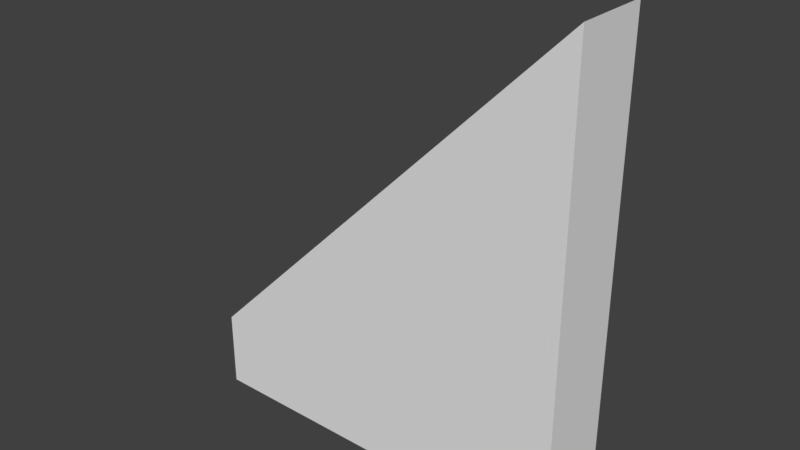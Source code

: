 # Source: A_WallRoofTri_1x0.2x1.2.blend  (saved by Blender 2.79.0; exported with 4.5.12 LTS)
import bpy
from mathutils import Matrix  # noqa: F401  (used for matrix-valued properties, if any)

bpy.ops.wm.read_factory_settings(use_empty=True)
scene = bpy.context.scene
scene.name = 'Scene'

# ---- collections
col_collection_1 = bpy.data.collections.new('Collection 1'); scene.collection.children.link(col_collection_1)

# ---- world
world_world = bpy.data.worlds.new('World'); scene.world = world_world
world_world.color = (0.05088, 0.05088, 0.05088)
world_world.use_sun_shadow = False
world_world.sun_shadow_jitter_overblur = 0.0
world_world.cycles.sampling_method = 'MANUAL'

# ---- meshes
me_wallrooftri_1x0_2x1_2_a = bpy.data.meshes.new('WallRoofTri_1x0.2x1.2_A')
me_wallrooftri_1x0_2x1_2_a.from_pydata([(1.0, 0.0, -2.235e-08), (1.0, -0.2, -2.235e-08), (1.192e-07, -0.2, -2.235e-08), (3.874e-07, 2.384e-07, -2.235e-08), (1.0, -0.2, 1.0), (1.0, 4.843e-08, 1.0), (-1.341e-07, -0.2, 0.2), (1.341e-07, 3.241e-07, 0.2), (1.0, -0.2, 1.2), (1.0, 1.341e-07, 1.2)], [], [(0, 1, 2, 3), (3, 2, 6, 7), (3, 5, 0), (2, 1, 4), (0, 5, 4, 1), (6, 8, 9, 7), (4, 5, 9, 8), (2, 4, 8, 6), (5, 3, 7, 9)])
me_wallrooftri_1x0_2x1_2_a.use_remesh_preserve_volume = False
me_wallrooftri_1x0_2x1_2_a.use_remesh_preserve_attributes = False
me_wallrooftri_1x0_2x1_2_a.use_mirror_vertex_groups = False
me_wallrooftri_1x0_2x1_2_a.update()

# ---- objects
ob_wallrooftri_1x0_2x1_2 = bpy.data.objects.new('WallRoofTri_1x0.2x1.2', me_wallrooftri_1x0_2x1_2_a)

# ---- transforms, parenting, visibility, modifiers, constraints
ob_wallrooftri_1x0_2x1_2.location = (0.0, 0.0, 0.0)
ob_wallrooftri_1x0_2x1_2.lock_rotations_4d = False
ob_wallrooftri_1x0_2x1_2.empty_display_type = 'ARROWS'
ob_wallrooftri_1x0_2x1_2.lineart.crease_threshold = 0.0

# ---- collection membership
col_collection_1.objects.link(ob_wallrooftri_1x0_2x1_2)

# ---- scene / render settings (as saved in the file)
scene.frame_start = 1; scene.frame_end = 250; scene.frame_set(1)
scene.render.engine = 'BLENDER_EEVEE_NEXT'
scene.render.resolution_percentage = 50
scene.render.dither_intensity = 0.0
scene.cycles.use_denoising = False
scene.cycles.samples = 128
scene.cycles.sampling_pattern = 'TABULATED_SOBOL'
scene.cycles.use_adaptive_sampling = False
scene.cycles.use_light_tree = False
scene.cycles.blur_glossy = 0.0
scene.cycles.sample_clamp_indirect = 0.0
scene.view_settings.view_transform = 'Standard'
bpy.context.view_layer.update()

# ---- added for rendering (the .blend has no active camera and no usable light): camera, sun
cam_auto = bpy.data.cameras.new('AutoCamera')
cam_auto.lens = 50.0
cam_auto.sensor_width = 36.0
cam_auto.clip_end = 1000.0
ob_auto_camera = bpy.data.objects.new('AutoCamera', cam_auto)
scene.collection.objects.link(ob_auto_camera)
ob_auto_camera.location = (1.95705, -1.84845, 1.76564)
ob_auto_camera.rotation_euler = (1.09748, -7.21219e-08, 0.694738)
scene.camera = ob_auto_camera
light_auto_sun = bpy.data.lights.new('AutoSun', 'SUN')
light_auto_sun.energy = 3.0
light_auto_sun.angle = 0.0523599
ob_auto_sun = bpy.data.objects.new('AutoSun', light_auto_sun)
scene.collection.objects.link(ob_auto_sun)
ob_auto_sun.rotation_euler = (0.872665, 0.174533, 0.523599)
bpy.context.view_layer.update()
